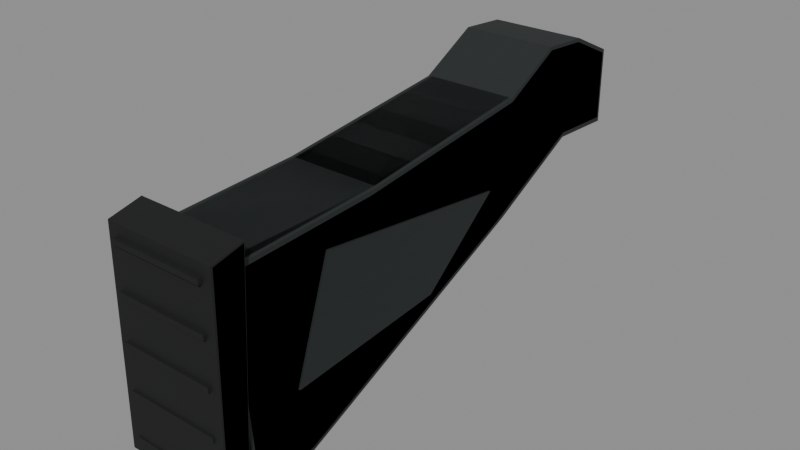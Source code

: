 # Source: mp5_stock.blend  (saved by Blender 5.2.45; exported with 4.5.12 LTS)
import bpy
from mathutils import Matrix  # noqa: F401  (used for matrix-valued properties, if any)

bpy.ops.wm.read_factory_settings(use_empty=True)
scene = bpy.context.scene
scene.name = 'Secondary_mp5_stock'

# ---- images (referenced by path relative to the original .blend; pixels are not part of the script)
import os
ASSET_DIR = os.environ.get("B2B_ASSET_DIR", "")  # directory of the original .blend (textures are referenced by path, not embedded)
HERE = os.path.dirname(os.path.abspath(__file__))  # packed textures are extracted next to this script under _unpacked/

def load_image(name, relpath, width, height, colorspace="sRGB"):
    """Load a texture the original file referenced (path relative to the .blend, or extracted next to this script)."""
    p = next((c for c in (os.path.join(HERE, relpath), os.path.join(ASSET_DIR, relpath)) if relpath and os.path.exists(c)), "")
    if p:
        img = bpy.data.images.load(p, check_existing=True)
        img.name = name
    else:  # same state as the original file: an image datablock whose file is absent (Cycles renders it pink)
        img = bpy.data.images.new(name, width, height)
        img.source = "FILE"
        img.filepath = "//" + (relpath or name)
    img.colorspace_settings.name = colorspace
    return img
img_raid_secondary_polymer_base = load_image('RAID_secondary_polymer_base', '_unpacked/polymer-base.69e68936.png', 256, 256, 'sRGB')
img_raid_secondary_rubber_base = load_image('RAID_secondary_rubber_base', '_unpacked/rubber-base.1dd8799c.png', 256, 256, 'sRGB')

# ---- materials (node trees are filled in below, after node groups)
mat_raid_secondary_original_polymer = bpy.data.materials.new('RAID_Secondary_Original_polymer')
mat_raid_secondary_original_polymer.diffuse_color = (0.115, 0.14, 0.137, 1.0)
mat_raid_secondary_original_rubber = bpy.data.materials.new('RAID_Secondary_Original_rubber')
mat_raid_secondary_original_rubber.diffuse_color = (0.052, 0.064, 0.06, 1.0)

# ---- material node trees
mat_raid_secondary_original_polymer.use_nodes = True; mat_raid_secondary_original_polymer.node_tree.nodes.clear()
_N = mat_raid_secondary_original_polymer.node_tree.nodes; _L = mat_raid_secondary_original_polymer.node_tree.links
n0 = _N.new('ShaderNodeBsdfPrincipled'); n0.name = 'Principled BSDF'; n0.location = (-200, 100)
n0.inputs[2].default_value = 0.68
n0.inputs[10].default_value = 0.005
n1 = _N.new('ShaderNodeOutputMaterial'); n1.name = 'Material Output'; n1.location = (200, 100)
n2 = _N.new('ShaderNodeTexImage'); n2.name = 'Image Texture'; n2.location = (0, 0)
n2.image = img_raid_secondary_polymer_base
_L.new(n0.outputs[0], n1.inputs[0])
_L.new(n2.outputs[0], n0.inputs[0])
n1.is_active_output = True
mat_raid_secondary_original_rubber.use_nodes = True; mat_raid_secondary_original_rubber.node_tree.nodes.clear()
_N = mat_raid_secondary_original_rubber.node_tree.nodes; _L = mat_raid_secondary_original_rubber.node_tree.links
n0 = _N.new('ShaderNodeBsdfPrincipled'); n0.name = 'Principled BSDF'; n0.location = (-200, 100)
n0.inputs[2].default_value = 0.83
n0.inputs[10].default_value = 0.005
n1 = _N.new('ShaderNodeOutputMaterial'); n1.name = 'Material Output'; n1.location = (200, 100)
n2 = _N.new('ShaderNodeTexImage'); n2.name = 'Image Texture'; n2.location = (0, 0)
n2.image = img_raid_secondary_rubber_base
_L.new(n0.outputs[0], n1.inputs[0])
_L.new(n2.outputs[0], n0.inputs[0])
n1.is_active_output = True

# ---- meshes
me_mp5_stock_sculpted_stock = bpy.data.meshes.new('mp5_stock_sculpted_stock')
me_mp5_stock_sculpted_stock.from_pydata([(-0.036, 0.032, -0.18), (-0.039, 0.03257, -0.1781), (-0.036, 0.03629, -0.1773), (-0.039, 0.05114, -0.139), (-0.036, 0.054, -0.14), (-0.039, 0.054, -0.1009), (-0.036, 0.05557, -0.09736), (-0.036, 0.05678, -0.103), (-0.039, 0.02711, -0.05111), (-0.036, 0.03, -0.05), (-0.039, 0.009235, 0.1066), (-0.036, 0.013, 0.1), (-0.039, 0.00449, 0.22), (-0.036, 0.005082, 0.2207), (-0.036, 0.008125, 0.217), (-0.039, -0.02735, 0.2275), (-0.036, -0.034, 0.23), (-0.039, -0.1623, 0.2173), (-0.036, -0.1656, 0.217), (-0.036, -0.163, 0.2202), (-0.039, -0.1555, 0.1686), (-0.036, -0.159, 0.17), (-0.039, -0.0648, -0.03881), (-0.036, -0.065, -0.045), (-0.039, -0.02044, -0.1254), (-0.036, -0.024, -0.125), (-0.039, -0.0233, -0.1782), (-0.036, -0.024, -0.18), (-0.036, -0.02684, -0.177), (0.036, 0.032, -0.18), (0.036, 0.03629, -0.1773), (0.039, 0.03257, -0.1781), (0.036, 0.054, -0.14), (0.039, 0.05114, -0.139), (0.036, 0.05557, -0.09736), (0.039, 0.054, -0.1009), (0.036, 0.05678, -0.103), (0.036, 0.03, -0.05), (0.039, 0.02711, -0.05111), (0.036, 0.013, 0.1), (0.039, 0.009235, 0.1066), (0.036, 0.005082, 0.2207), (0.039, 0.00449, 0.22), (0.036, 0.008125, 0.217), (0.039, -0.02735, 0.2275), (0.036, -0.034, 0.23), (0.036, -0.1656, 0.217), (0.039, -0.1623, 0.2173), (0.036, -0.163, 0.2202), (0.036, -0.159, 0.17), (0.039, -0.1555, 0.1686), (0.036, -0.065, -0.045), (0.039, -0.0648, -0.03881), (0.036, -0.024, -0.125), (0.039, -0.02044, -0.1254), (0.036, -0.024, -0.18), (0.039, -0.0233, -0.1782), (0.036, -0.02684, -0.177), (-0.0406, -0.035, -0.025), (-0.0406, -0.012, 0.15), (-0.0406, -0.102, 0.18), (-0.0406, -0.092, 0.045), (-0.039, -0.035, -0.025), (-0.039, -0.012, 0.15), (-0.039, -0.102, 0.18), (-0.039, -0.092, 0.045), (0.039, -0.035, -0.025), (0.039, -0.012, 0.15), (0.039, -0.102, 0.18), (0.039, -0.092, 0.045), (0.0406, -0.035, -0.025), (0.0406, -0.012, 0.15), (0.0406, -0.102, 0.18), (0.0406, -0.092, 0.045), (-0.01548, -0.0195, -0.19), (0.01548, -0.0195, -0.19), (0.0225, -0.01248, -0.19), (0.0225, 0.01248, -0.19), (0.01548, 0.0195, -0.19), (-0.01548, 0.0195, -0.19), (-0.0225, 0.01248, -0.19), (-0.0225, -0.01248, -0.19), (-0.0185, -0.025, -0.115), (0.0185, -0.025, -0.115), (0.0275, -0.016, -0.115), (0.0275, 0.016, -0.115), (0.0185, 0.025, -0.115), (-0.0185, 0.025, -0.115), (-0.0275, 0.016, -0.115), (-0.0275, -0.016, -0.115)], [], [(0, 1, 2), (5, 6, 7), (12, 13, 14), (17, 18, 19), (26, 27, 28), (29, 30, 31), (34, 35, 36), (41, 42, 43), (46, 47, 48), (55, 56, 57), (2, 30, 29, 0), (1, 3, 4, 2), (30, 32, 33, 31), (3, 5, 7, 4), (6, 34, 36, 7), (32, 36, 35, 33), (5, 8, 9, 6), (34, 37, 38, 35), (8, 10, 11, 9), (37, 39, 40, 38), (10, 12, 14, 11), (13, 41, 43, 14), (39, 43, 42, 40), (12, 15, 16, 13), (41, 45, 44, 42), (15, 17, 19, 16), (18, 46, 48, 19), (45, 48, 47, 44), (17, 20, 21, 18), (46, 49, 50, 47), (20, 22, 23, 21), (49, 51, 52, 50), (22, 24, 25, 23), (51, 53, 54, 52), (24, 26, 28, 25), (27, 55, 57, 28), (53, 57, 56, 54), (0, 27, 26, 1), (31, 56, 55, 29), (27, 0, 29, 55), (2, 4, 32, 30), (26, 3, 1), (4, 7, 36, 32), (24, 5, 3), (26, 24, 3), (6, 9, 37, 34), (24, 8, 5), (9, 11, 39, 37), (22, 10, 8), (24, 22, 8), (11, 14, 43, 39), (17, 12, 10), (20, 17, 10), (22, 20, 10), (13, 16, 45, 41), (17, 15, 12), (16, 19, 48, 45), (18, 21, 49, 46), (21, 23, 51, 49), (23, 25, 53, 51), (25, 28, 57, 53), (31, 33, 56), (33, 35, 54), (33, 54, 56), (35, 38, 54), (38, 40, 52), (38, 52, 54), (40, 42, 47), (40, 47, 50), (40, 50, 52), (42, 44, 47), (58, 59, 63, 62), (59, 60, 64, 63), (60, 61, 65, 64), (61, 58, 62, 65), (61, 60, 59), (63, 64, 65), (61, 59, 58), (62, 63, 65), (66, 67, 71, 70), (67, 68, 72, 71), (68, 69, 73, 72), (69, 66, 70, 73), (69, 68, 67), (71, 72, 73), (69, 67, 66), (70, 71, 73), (74, 75, 83, 82), (75, 76, 84, 83), (76, 77, 85, 84), (77, 78, 86, 85), (78, 79, 87, 86), (79, 80, 88, 87), (80, 81, 89, 88), (81, 74, 82, 89), (81, 80, 79, 78, 77, 76, 75, 74), (82, 83, 84, 85, 86, 87, 88, 89)])
_uv = me_mp5_stock_sculpted_stock.uv_layers.new(name='UVMap')
_uv.uv.foreach_set('vector', [-0.08, 0.07111, -0.08667, 0.07237, -0.08, 0.08064, -0.08667, -0.2243, -0.08, -0.2164, -0.08, -0.2289, -0.08667, 0.4889, -0.08, 0.4904, -0.08, 0.4822, -0.3607, 0.4828, -0.368, 0.4823, -0.3622, 0.4894, -0.08667, -0.3959, -0.08, -0.4, -0.08, -0.3933, 0.08, 0.07111, 0.08, 0.08064, 0.08667, 0.07237, 0.08, -0.2164, 0.08667, -0.2243, 0.08, -0.2289, 0.08, 0.4904, 0.08667, 0.4889, 0.08, 0.4822, -0.368, 0.4823, -0.3607, 0.4828, -0.3622, 0.4894, 0.08, -0.4, 0.08667, -0.3959, 0.08, -0.3933, -0.08, 0.08064, 0.08, 0.08064, 0.08, 0.07111, -0.08, 0.07111, 0.07237, -0.3958, 0.1137, -0.3089, 0.12, -0.3111, 0.08064, -0.394, 0.08064, -0.394, 0.12, -0.3111, 0.1137, -0.3089, 0.07237, -0.3958, -0.08667, -0.3089, -0.08667, -0.2243, -0.08, -0.2289, -0.08, -0.3111, -0.08, -0.2164, 0.08, -0.2164, 0.08, -0.2289, -0.08, -0.2289, 0.08, -0.3111, 0.08, -0.2289, 0.08667, -0.2243, 0.08667, -0.3089, 0.12, -0.2243, 0.06024, -0.1136, 0.06667, -0.1111, 0.1235, -0.2164, 0.1235, -0.2164, 0.06667, -0.1111, 0.06024, -0.1136, 0.12, -0.2243, 0.06024, -0.1136, 0.02052, 0.2368, 0.02889, 0.2222, 0.06667, -0.1111, 0.06667, -0.1111, 0.02889, 0.2222, 0.02052, 0.2368, 0.06024, -0.1136, 0.02052, 0.2368, 0.009978, 0.4889, 0.01806, 0.4822, 0.02889, 0.2222, -0.08, 0.4904, 0.08, 0.4904, 0.08, 0.4822, -0.08, 0.4822, 0.02889, 0.2222, 0.01806, 0.4822, 0.009978, 0.4889, 0.02052, 0.2368, -0.08667, 0.009978, -0.08667, -0.06078, -0.08, -0.07556, -0.08, 0.01129, 0.08, 0.01129, 0.08, -0.07556, 0.08667, -0.06078, 0.08667, 0.009978, -0.06078, 0.5055, -0.3607, 0.4828, -0.3622, 0.4894, -0.07556, 0.5111, -0.08, 0.4823, 0.08, 0.4823, 0.08, 0.4894, -0.08, 0.4894, -0.07556, 0.5111, -0.3622, 0.4894, -0.3607, 0.4828, -0.06078, 0.5055, -0.3607, 0.4828, -0.3455, 0.3746, -0.3533, 0.3778, -0.368, 0.4823, -0.368, 0.4823, -0.3533, 0.3778, -0.3455, 0.3746, -0.3607, 0.4828, -0.08667, 0.3746, -0.08667, -0.08625, -0.08, -0.1, -0.08, 0.3778, 0.08, 0.3778, 0.08, -0.1, 0.08667, -0.08625, 0.08667, 0.3746, -0.144, -0.08625, -0.04543, -0.2786, -0.05333, -0.2778, -0.1444, -0.1, -0.1444, -0.1, -0.05333, -0.2778, -0.04543, -0.2786, -0.144, -0.08625, -0.04543, -0.2786, -0.05178, -0.3959, -0.05964, -0.3933, -0.05333, -0.2778, -0.08, -0.4, 0.08, -0.4, 0.08, -0.3933, -0.08, -0.3933, -0.05333, -0.2778, -0.05964, -0.3933, -0.05178, -0.3959, -0.04543, -0.2786, -0.08, 0.07111, -0.08, -0.05333, -0.08667, -0.05178, -0.08667, 0.07237, 0.08667, 0.07237, 0.08667, -0.05178, 0.08, -0.05333, 0.08, 0.07111, -0.08, -0.05333, -0.08, 0.07111, 0.08, 0.07111, 0.08, -0.05333, -0.08, -0.394, -0.08, -0.3111, 0.08, -0.3111, 0.08, -0.394, -0.05178, -0.3959, 0.1137, -0.3089, 0.07237, -0.3958, -0.08, -0.3111, -0.08, -0.2289, 0.08, -0.2289, 0.08, -0.3111, -0.04543, -0.2786, 0.12, -0.2243, 0.1137, -0.3089, -0.05178, -0.3959, -0.04543, -0.2786, 0.1137, -0.3089, -0.08, -0.2164, -0.08, -0.1111, 0.08, -0.1111, 0.08, -0.2164, -0.04543, -0.2786, 0.06024, -0.1136, 0.12, -0.2243, -0.08, -0.1111, -0.08, 0.2222, 0.08, 0.2222, 0.08, -0.1111, -0.144, -0.08625, 0.02052, 0.2368, 0.06024, -0.1136, -0.04543, -0.2786, -0.144, -0.08625, 0.06024, -0.1136, -0.08, 0.2222, -0.08, 0.4822, 0.08, 0.4822, 0.08, 0.2222, -0.3607, 0.4828, 0.009978, 0.4889, 0.02052, 0.2368, -0.3455, 0.3746, -0.3607, 0.4828, 0.02052, 0.2368, -0.144, -0.08625, -0.3455, 0.3746, 0.02052, 0.2368, -0.08, 0.01129, -0.08, -0.07556, 0.08, -0.07556, 0.08, 0.01129, -0.3607, 0.4828, -0.06078, 0.5055, 0.009978, 0.4889, -0.08, -0.07556, -0.08, -0.3622, 0.08, -0.3622, 0.08, -0.07556, -0.08, 0.4823, -0.08, 0.3778, 0.08, 0.3778, 0.08, 0.4823, -0.08, 0.3778, -0.08, -0.1, 0.08, -0.1, 0.08, 0.3778, -0.08, -0.1, -0.08, -0.2778, 0.08, -0.2778, 0.08, -0.1, -0.08, -0.2778, -0.08, -0.3933, 0.08, -0.3933, 0.08, -0.2778, 0.07237, -0.3958, 0.1137, -0.3089, -0.05178, -0.3959, 0.1137, -0.3089, 0.12, -0.2243, -0.04543, -0.2786, 0.1137, -0.3089, -0.04543, -0.2786, -0.05178, -0.3959, 0.12, -0.2243, 0.06024, -0.1136, -0.04543, -0.2786, 0.06024, -0.1136, 0.02052, 0.2368, -0.144, -0.08625, 0.06024, -0.1136, -0.144, -0.08625, -0.04543, -0.2786, 0.02052, 0.2368, 0.009978, 0.4889, -0.3607, 0.4828, 0.02052, 0.2368, -0.3607, 0.4828, -0.3455, 0.3746, 0.02052, 0.2368, -0.3455, 0.3746, -0.144, -0.08625, 0.009978, 0.4889, -0.06078, 0.5055, -0.3607, 0.4828, -0.001778, -0.05556, -0.001778, 0.3333, 0.001778, 0.3333, 0.001778, -0.05556, -0.001778, -0.02667, -0.001778, -0.2267, 0.001778, -0.2267, 0.001778, -0.02667, -0.001778, 0.4, -0.001778, 0.1, 0.001778, 0.1, 0.001778, 0.4, -0.001778, 0.1, -0.001778, -0.05556, 0.001778, -0.05556, 0.001778, 0.1, -0.2044, 0.1, -0.2267, 0.4, -0.02667, 0.3333, -0.02667, 0.3333, -0.2267, 0.4, -0.2044, 0.1, -0.2044, 0.1, -0.02667, 0.3333, -0.07778, -0.05556, -0.07778, -0.05556, -0.02667, 0.3333, -0.2044, 0.1, -0.001778, -0.05556, -0.001778, 0.3333, 0.001778, 0.3333, 0.001778, -0.05556, -0.001778, -0.02667, -0.001778, -0.2267, 0.001778, -0.2267, 0.001778, -0.02667, -0.001778, 0.4, -0.001778, 0.1, 0.001778, 0.1, 0.001778, 0.4, -0.001778, 0.1, -0.001778, -0.05556, 0.001778, -0.05556, 0.001778, 0.1, -0.2044, 0.1, -0.2267, 0.4, -0.02667, 0.3333, -0.02667, 0.3333, -0.2267, 0.4, -0.2044, 0.1, -0.2044, 0.1, -0.02667, 0.3333, -0.07778, -0.05556, -0.07778, -0.05556, -0.02667, 0.3333, -0.2044, 0.1, 0.0, 0.0, 0.0688, 0.0, 0.08222, 0.1667, 0.0, 0.1667, 0.0688, 0.0, 0.09086, 0.0, 0.1105, 0.1667, 0.08222, 0.1667, 0.09086, 0.0, 0.1463, 0.0, 0.1816, 0.1667, 0.1105, 0.1667, 0.1463, 0.0, 0.1684, 0.0, 0.2099, 0.1667, 0.1816, 0.1667, 0.1684, 0.0, 0.2372, 0.0, 0.2921, 0.1667, 0.2099, 0.1667, 0.2372, 0.0, 0.2593, 0.0, 0.3204, 0.1667, 0.2921, 0.1667, 0.2593, 0.0, 0.3147, 0.0, 0.3915, 0.1667, 0.3204, 0.1667, 0.3147, 0.0, 0.3368, 0.0, 0.4198, 0.1667, 0.3915, 0.1667, -0.05, -0.02773, -0.05, 0.02773, -0.0344, 0.04333, 0.0344, 0.04333, 0.05, 0.02773, 0.05, -0.02773, 0.0344, -0.04333, -0.0344, -0.04333, -0.04111, -0.05556, 0.04111, -0.05556, 0.06111, -0.03556, 0.06111, 0.03556, 0.04111, 0.05556, -0.04111, 0.05556, -0.06111, 0.03556, -0.06111, -0.03556])
me_mp5_stock_sculpted_stock.materials.append(mat_raid_secondary_original_polymer)
me_mp5_stock_sculpted_stock.update()
me_mp5_stock_shoulder_pad = bpy.data.meshes.new('mp5_stock_shoulder_pad')
me_mp5_stock_shoulder_pad.from_pydata([(-0.044, 0.0245, 0.2221), (-0.0455, 0.02435, 0.2225), (-0.044, 0.02566, 0.2235), (-0.0455, 0.0188, 0.2465), (-0.044, 0.0185, 0.248), (-0.044, 0.02034, 0.2465), (-0.0455, -0.147, 0.2495), (-0.044, -0.149, 0.2499), (-0.044, -0.1465, 0.251), (-0.0455, -0.1615, 0.2332), (-0.044, -0.1625, 0.2329), (-0.044, -0.163, 0.2341), (0.044, 0.0245, 0.2221), (0.044, 0.02566, 0.2235), (0.0455, 0.02435, 0.2225), (0.044, 0.0185, 0.248), (0.0455, 0.0188, 0.2465), (0.044, 0.02034, 0.2465), (0.044, -0.149, 0.2499), (0.0455, -0.147, 0.2495), (0.044, -0.1465, 0.251), (0.044, -0.1625, 0.2329), (0.0455, -0.1615, 0.2332), (0.044, -0.163, 0.2341), (-0.03822, -0.139, 0.248), (-0.03822, -0.139, 0.252), (-0.03822, -0.135, 0.252), (-0.03822, -0.135, 0.248), (0.03822, -0.139, 0.248), (0.03822, -0.139, 0.252), (0.03822, -0.135, 0.252), (0.03822, -0.135, 0.248), (-0.03822, -0.1025, 0.248), (-0.03822, -0.1025, 0.252), (-0.03822, -0.0985, 0.252), (-0.03822, -0.0985, 0.248), (0.03822, -0.1025, 0.248), (0.03822, -0.1025, 0.252), (0.03822, -0.0985, 0.252), (0.03822, -0.0985, 0.248), (-0.03822, -0.066, 0.248), (-0.03822, -0.066, 0.252), (-0.03822, -0.062, 0.252), (-0.03822, -0.062, 0.248), (0.03822, -0.066, 0.248), (0.03822, -0.066, 0.252), (0.03822, -0.062, 0.252), (0.03822, -0.062, 0.248), (-0.03822, -0.0295, 0.248), (-0.03822, -0.0295, 0.252), (-0.03822, -0.0255, 0.252), (-0.03822, -0.0255, 0.248), (0.03822, -0.0295, 0.248), (0.03822, -0.0295, 0.252), (0.03822, -0.0255, 0.252), (0.03822, -0.0255, 0.248), (-0.03822, 0.007, 0.248), (-0.03822, 0.007, 0.252), (-0.03822, 0.011, 0.252), (-0.03822, 0.011, 0.248), (0.03822, 0.007, 0.248), (0.03822, 0.007, 0.252), (0.03822, 0.011, 0.252), (0.03822, 0.011, 0.248)], [], [(0, 1, 2), (3, 4, 5), (6, 7, 8), (9, 10, 11), (12, 13, 14), (15, 16, 17), (18, 19, 20), (21, 22, 23), (2, 13, 12, 0), (1, 3, 5, 2), (4, 15, 17, 5), (13, 17, 16, 14), (3, 6, 8, 4), (7, 18, 20, 8), (15, 20, 19, 16), (6, 9, 11, 7), (10, 21, 23, 11), (18, 23, 22, 19), (0, 10, 9, 1), (14, 22, 21, 12), (10, 0, 12, 21), (2, 5, 17, 13), (9, 3, 1), (4, 8, 20, 15), (9, 6, 3), (7, 11, 23, 18), (14, 16, 22), (16, 19, 22), (24, 28, 29, 25), (25, 29, 30, 26), (26, 30, 31, 27), (27, 31, 28, 24), (26, 24, 25), (28, 30, 29), (27, 24, 26), (28, 31, 30), (32, 36, 37, 33), (33, 37, 38, 34), (34, 38, 39, 35), (35, 39, 36, 32), (34, 32, 33), (36, 38, 37), (35, 32, 34), (36, 39, 38), (40, 44, 45, 41), (41, 45, 46, 42), (42, 46, 47, 43), (43, 47, 44, 40), (42, 40, 41), (44, 46, 45), (43, 40, 42), (44, 47, 46), (48, 52, 53, 49), (49, 53, 54, 50), (50, 54, 55, 51), (51, 55, 52, 48), (50, 48, 49), (52, 54, 53), (51, 48, 50), (52, 55, 54), (56, 60, 61, 57), (57, 61, 62, 58), (58, 62, 63, 59), (59, 63, 60, 56), (58, 56, 57), (60, 62, 61), (59, 56, 58), (60, 63, 62)])
_uv = me_mp5_stock_shoulder_pad.uv_layers.new(name='UVMap')
_uv.uv.foreach_set('vector', [-0.09778, 0.4935, -0.1011, 0.4944, -0.09778, 0.4966, -0.1011, 0.04178, -0.09778, 0.04111, -0.09778, 0.04519, -0.1011, -0.3268, -0.09778, -0.3311, -0.09778, -0.3256, -0.1011, 0.5182, -0.09778, 0.5176, -0.09778, 0.5203, 0.09778, 0.4935, 0.09778, 0.4966, 0.1011, 0.4944, 0.09778, 0.04111, 0.1011, 0.04178, 0.09778, 0.04519, 0.09778, -0.3311, 0.1011, -0.3268, 0.09778, -0.3256, 0.09778, 0.5176, 0.1011, 0.5182, 0.09778, 0.5203, -0.09778, 0.4966, 0.09778, 0.4966, 0.09778, 0.4935, -0.09778, 0.4935, 0.05411, 0.4944, 0.04178, 0.5478, 0.04519, 0.5479, 0.05703, 0.4966, -0.09778, 0.04111, 0.09778, 0.04111, 0.09778, 0.04519, -0.09778, 0.04519, 0.05703, 0.4966, 0.04519, 0.5479, 0.04178, 0.5478, 0.05411, 0.4944, 0.04178, 0.5478, -0.3268, 0.5544, -0.3256, 0.5577, 0.04111, 0.5512, -0.09778, -0.3311, 0.09778, -0.3311, 0.09778, -0.3256, -0.09778, -0.3256, 0.04111, 0.5512, -0.3256, 0.5577, -0.3268, 0.5544, 0.04178, 0.5478, -0.3268, 0.5544, -0.3589, 0.5182, -0.3622, 0.5203, -0.3311, 0.5553, -0.09778, 0.5176, 0.09778, 0.5176, 0.09778, 0.5203, -0.09778, 0.5203, -0.3311, 0.5553, -0.3622, 0.5203, -0.3589, 0.5182, -0.3268, 0.5544, -0.09778, 0.05445, -0.09778, -0.3611, -0.1011, -0.3589, -0.1011, 0.05411, 0.1011, 0.05411, 0.1011, -0.3589, 0.09778, -0.3611, 0.09778, 0.05445, -0.09778, -0.3611, -0.09778, 0.05445, 0.09778, 0.05445, 0.09778, -0.3611, -0.09778, 0.4966, -0.09778, 0.5479, 0.09778, 0.5479, 0.09778, 0.4966, -0.3589, 0.5182, 0.04178, 0.5478, 0.05411, 0.4944, -0.09778, 0.04111, -0.09778, -0.3256, 0.09778, -0.3256, 0.09778, 0.04111, -0.3589, 0.5182, -0.3268, 0.5544, 0.04178, 0.5478, -0.09778, 0.5553, -0.09778, 0.5203, 0.09778, 0.5203, 0.09778, 0.5553, 0.05411, 0.4944, 0.04178, 0.5478, -0.3589, 0.5182, 0.04178, 0.5478, -0.3268, 0.5544, -0.3589, 0.5182, -0.08493, 0.5511, 0.08493, 0.5511, 0.08493, 0.56, -0.08493, 0.56, -0.08493, -0.3089, 0.08493, -0.3089, 0.08493, -0.3, -0.08493, -0.3, -0.08493, 0.56, 0.08493, 0.56, 0.08493, 0.5511, -0.08493, 0.5511, -0.08493, -0.3, 0.08493, -0.3, 0.08493, -0.3089, -0.08493, -0.3089, -0.3, 0.56, -0.3089, 0.5511, -0.3089, 0.56, -0.3089, 0.5511, -0.3, 0.56, -0.3089, 0.56, -0.3, 0.5511, -0.3089, 0.5511, -0.3, 0.56, -0.3089, 0.5511, -0.3, 0.5511, -0.3, 0.56, -0.08493, 0.5511, 0.08493, 0.5511, 0.08493, 0.56, -0.08493, 0.56, -0.08493, -0.2278, 0.08493, -0.2278, 0.08493, -0.2189, -0.08493, -0.2189, -0.08493, 0.56, 0.08493, 0.56, 0.08493, 0.5511, -0.08493, 0.5511, -0.08493, -0.2189, 0.08493, -0.2189, 0.08493, -0.2278, -0.08493, -0.2278, -0.2189, 0.56, -0.2278, 0.5511, -0.2278, 0.56, -0.2278, 0.5511, -0.2189, 0.56, -0.2278, 0.56, -0.2189, 0.5511, -0.2278, 0.5511, -0.2189, 0.56, -0.2278, 0.5511, -0.2189, 0.5511, -0.2189, 0.56, -0.08493, 0.5511, 0.08493, 0.5511, 0.08493, 0.56, -0.08493, 0.56, -0.08493, -0.1467, 0.08493, -0.1467, 0.08493, -0.1378, -0.08493, -0.1378, -0.08493, 0.56, 0.08493, 0.56, 0.08493, 0.5511, -0.08493, 0.5511, -0.08493, -0.1378, 0.08493, -0.1378, 0.08493, -0.1467, -0.08493, -0.1467, -0.1378, 0.56, -0.1467, 0.5511, -0.1467, 0.56, -0.1467, 0.5511, -0.1378, 0.56, -0.1467, 0.56, -0.1378, 0.5511, -0.1467, 0.5511, -0.1378, 0.56, -0.1467, 0.5511, -0.1378, 0.5511, -0.1378, 0.56, -0.08493, 0.5511, 0.08493, 0.5511, 0.08493, 0.56, -0.08493, 0.56, -0.08493, -0.06556, 0.08493, -0.06556, 0.08493, -0.05667, -0.08493, -0.05667, -0.08493, 0.56, 0.08493, 0.56, 0.08493, 0.5511, -0.08493, 0.5511, -0.08493, -0.05667, 0.08493, -0.05667, 0.08493, -0.06556, -0.08493, -0.06556, -0.05667, 0.56, -0.06556, 0.5511, -0.06556, 0.56, -0.06556, 0.5511, -0.05667, 0.56, -0.06556, 0.56, -0.05667, 0.5511, -0.06556, 0.5511, -0.05667, 0.56, -0.06556, 0.5511, -0.05667, 0.5511, -0.05667, 0.56, -0.08493, 0.5511, 0.08493, 0.5511, 0.08493, 0.56, -0.08493, 0.56, -0.08493, 0.01556, 0.08493, 0.01556, 0.08493, 0.02444, -0.08493, 0.02444, -0.08493, 0.56, 0.08493, 0.56, 0.08493, 0.5511, -0.08493, 0.5511, -0.08493, 0.02444, 0.08493, 0.02444, 0.08493, 0.01556, -0.08493, 0.01556, 0.02444, 0.56, 0.01556, 0.5511, 0.01556, 0.56, 0.01556, 0.5511, 0.02444, 0.56, 0.01556, 0.56, 0.02444, 0.5511, 0.01556, 0.5511, 0.02444, 0.56, 0.01556, 0.5511, 0.02444, 0.5511, 0.02444, 0.56])
me_mp5_stock_shoulder_pad.materials.append(mat_raid_secondary_original_rubber)
me_mp5_stock_shoulder_pad.update()
me_mp5_stock_sculpted_stock_001 = bpy.data.meshes.new('mp5_stock_sculpted_stock.001')
me_mp5_stock_sculpted_stock_001.from_pydata([(-0.039, 0.035, -0.18), (-0.039, 0.054, -0.14), (-0.039, 0.057, -0.1), (-0.039, 0.03, -0.05), (-0.039, 0.013, 0.1), (-0.039, 0.008, 0.22), (-0.039, -0.034, 0.23), (-0.039, -0.166, 0.22), (-0.039, -0.159, 0.17), (-0.039, -0.065, -0.045), (-0.039, -0.024, -0.125), (-0.039, -0.027, -0.18), (0.039, 0.035, -0.18), (0.039, 0.054, -0.14), (0.039, 0.057, -0.1), (0.039, 0.03, -0.05), (0.039, 0.013, 0.1), (0.039, 0.008, 0.22), (0.039, -0.034, 0.23), (0.039, -0.166, 0.22), (0.039, -0.159, 0.17), (0.039, -0.065, -0.045), (0.039, -0.024, -0.125), (0.039, -0.027, -0.18), (-0.01548, -0.0195, -0.19), (0.01548, -0.0195, -0.19), (0.0225, -0.01248, -0.19), (0.0225, 0.01248, -0.19), (0.01548, 0.0195, -0.19), (-0.01548, 0.0195, -0.19), (-0.0225, 0.01248, -0.19), (-0.0225, -0.01248, -0.19), (-0.0185, -0.025, -0.115), (0.0185, -0.025, -0.115), (0.0275, -0.016, -0.115), (0.0275, 0.016, -0.115), (0.0185, 0.025, -0.115), (-0.0185, 0.025, -0.115), (-0.0275, 0.016, -0.115), (-0.0275, -0.016, -0.115)], [], [(0, 1, 13, 12), (1, 2, 14, 13), (2, 3, 15, 14), (3, 4, 16, 15), (4, 5, 17, 16), (5, 6, 18, 17), (6, 7, 19, 18), (7, 8, 20, 19), (8, 9, 21, 20), (9, 10, 22, 21), (10, 11, 23, 22), (11, 0, 12, 23), (7, 6, 5), (17, 18, 19), (7, 5, 4), (16, 17, 19), (8, 7, 4), (16, 19, 20), (9, 8, 4), (16, 20, 21), (9, 4, 3), (15, 16, 21), (10, 9, 3), (15, 21, 22), (10, 3, 2), (14, 15, 22), (10, 2, 1), (13, 14, 22), (11, 10, 1), (13, 22, 23), (11, 1, 0), (12, 13, 23), (24, 25, 33, 32), (25, 26, 34, 33), (26, 27, 35, 34), (27, 28, 36, 35), (28, 29, 37, 36), (29, 30, 38, 37), (30, 31, 39, 38), (31, 24, 32, 39), (31, 30, 29, 28, 27, 26, 25, 24), (32, 33, 34, 35, 36, 37, 38, 39)])
_uv = me_mp5_stock_sculpted_stock_001.uv_layers.new(name='UVMap')
_uv.uv.foreach_set('vector', [-0.08667, -0.4, -0.08667, -0.3111, 0.08667, -0.3111, 0.08667, -0.4, -0.08667, -0.3111, -0.08667, -0.2222, 0.08667, -0.2222, 0.08667, -0.3111, -0.08667, -0.2222, -0.08667, -0.1111, 0.08667, -0.1111, 0.08667, -0.2222, -0.08667, -0.1111, -0.08667, 0.2222, 0.08667, 0.2222, 0.08667, -0.1111, -0.08667, 0.2222, -0.08667, 0.4889, 0.08667, 0.4889, 0.08667, 0.2222, -0.08667, 0.01778, -0.08667, -0.07556, 0.08667, -0.07556, 0.08667, 0.01778, -0.08667, -0.07556, -0.08667, -0.3689, 0.08667, -0.3689, 0.08667, -0.07556, -0.08667, 0.4889, -0.08667, 0.3778, 0.08667, 0.3778, 0.08667, 0.4889, -0.08667, 0.3778, -0.08667, -0.1, 0.08667, -0.1, 0.08667, 0.3778, -0.08667, -0.1, -0.08667, -0.2778, 0.08667, -0.2778, 0.08667, -0.1, -0.08667, -0.2778, -0.08667, -0.4, 0.08667, -0.4, 0.08667, -0.2778, -0.08667, -0.06, -0.08667, 0.07778, 0.08667, 0.07778, 0.08667, -0.06, -0.3689, 0.4889, -0.07556, 0.5111, 0.01778, 0.4889, 0.01778, 0.4889, -0.07556, 0.5111, -0.3689, 0.4889, -0.3689, 0.4889, 0.01778, 0.4889, 0.02889, 0.2222, 0.02889, 0.2222, 0.01778, 0.4889, -0.3689, 0.4889, -0.3533, 0.3778, -0.3689, 0.4889, 0.02889, 0.2222, 0.02889, 0.2222, -0.3689, 0.4889, -0.3533, 0.3778, -0.1444, -0.1, -0.3533, 0.3778, 0.02889, 0.2222, 0.02889, 0.2222, -0.3533, 0.3778, -0.1444, -0.1, -0.1444, -0.1, 0.02889, 0.2222, 0.06667, -0.1111, 0.06667, -0.1111, 0.02889, 0.2222, -0.1444, -0.1, -0.05333, -0.2778, -0.1444, -0.1, 0.06667, -0.1111, 0.06667, -0.1111, -0.1444, -0.1, -0.05333, -0.2778, -0.05333, -0.2778, 0.06667, -0.1111, 0.1267, -0.2222, 0.1267, -0.2222, 0.06667, -0.1111, -0.05333, -0.2778, -0.05333, -0.2778, 0.1267, -0.2222, 0.12, -0.3111, 0.12, -0.3111, 0.1267, -0.2222, -0.05333, -0.2778, -0.06, -0.4, -0.05333, -0.2778, 0.12, -0.3111, 0.12, -0.3111, -0.05333, -0.2778, -0.06, -0.4, -0.06, -0.4, 0.12, -0.3111, 0.07778, -0.4, 0.07778, -0.4, 0.12, -0.3111, -0.06, -0.4, 0.0, 0.0, 0.0688, 0.0, 0.08222, 0.1667, 0.0, 0.1667, 0.0688, 0.0, 0.09086, 0.0, 0.1105, 0.1667, 0.08222, 0.1667, 0.09086, 0.0, 0.1463, 0.0, 0.1816, 0.1667, 0.1105, 0.1667, 0.1463, 0.0, 0.1684, 0.0, 0.2099, 0.1667, 0.1816, 0.1667, 0.1684, 0.0, 0.2372, 0.0, 0.2921, 0.1667, 0.2099, 0.1667, 0.2372, 0.0, 0.2593, 0.0, 0.3204, 0.1667, 0.2921, 0.1667, 0.2593, 0.0, 0.3147, 0.0, 0.3915, 0.1667, 0.3204, 0.1667, 0.3147, 0.0, 0.3368, 0.0, 0.4198, 0.1667, 0.3915, 0.1667, -0.05, -0.02773, -0.05, 0.02773, -0.0344, 0.04333, 0.0344, 0.04333, 0.05, 0.02773, 0.05, -0.02773, 0.0344, -0.04333, -0.0344, -0.04333, -0.04111, -0.05556, 0.04111, -0.05556, 0.06111, -0.03556, 0.06111, 0.03556, 0.04111, 0.05556, -0.04111, 0.05556, -0.06111, 0.03556, -0.06111, -0.03556])
me_mp5_stock_sculpted_stock_001.materials.append(mat_raid_secondary_original_polymer)
me_mp5_stock_sculpted_stock_001.update()
me_mp5_stock_shoulder_pad_001 = bpy.data.meshes.new('mp5_stock_shoulder_pad.001')
me_mp5_stock_shoulder_pad_001.from_pydata([(-0.0455, 0.026, 0.222), (-0.0455, 0.02, 0.248), (-0.0455, -0.148, 0.251), (-0.0455, -0.164, 0.233), (0.0455, 0.026, 0.222), (0.0455, 0.02, 0.248), (0.0455, -0.148, 0.251), (0.0455, -0.164, 0.233)], [], [(0, 1, 5, 4), (1, 2, 6, 5), (2, 3, 7, 6), (3, 0, 4, 7), (3, 2, 1), (5, 6, 7), (3, 1, 0), (4, 5, 7)])
_uv = me_mp5_stock_shoulder_pad_001.uv_layers.new(name='UVMap')
_uv.uv.foreach_set('vector', [-0.1011, 0.4933, -0.1011, 0.5511, 0.1011, 0.5511, 0.1011, 0.4933, -0.1011, 0.04444, -0.1011, -0.3289, 0.1011, -0.3289, 0.1011, 0.04444, -0.1011, 0.5578, -0.1011, 0.5178, 0.1011, 0.5178, 0.1011, 0.5578, -0.1011, -0.3644, -0.1011, 0.05778, 0.1011, 0.05778, 0.1011, -0.3644, -0.3644, 0.5178, -0.3289, 0.5578, 0.04444, 0.5511, 0.04444, 0.5511, -0.3289, 0.5578, -0.3644, 0.5178, -0.3644, 0.5178, 0.04444, 0.5511, 0.05778, 0.4933, 0.05778, 0.4933, 0.04444, 0.5511, -0.3644, 0.5178])
me_mp5_stock_shoulder_pad_001.materials.append(mat_raid_secondary_original_rubber)
me_mp5_stock_shoulder_pad_001.update()

# ---- objects
ob_stock__mp5_stock_lod0_raid_secondary_original_polymer = bpy.data.objects.new('stock__mp5_stock_LOD0_RAID_Secondary_Original_polymer', me_mp5_stock_sculpted_stock)
ob_stock__mp5_stock_lod0_raid_secondary_original_rubber = bpy.data.objects.new('stock__mp5_stock_LOD0_RAID_Secondary_Original_rubber', me_mp5_stock_shoulder_pad)
ob_stock__mp5_stock_lod1_raid_secondary_original_polymer = bpy.data.objects.new('stock__mp5_stock_LOD1_RAID_Secondary_Original_polymer', me_mp5_stock_sculpted_stock_001)
ob_stock__mp5_stock_lod1_raid_secondary_original_rubber = bpy.data.objects.new('stock__mp5_stock_LOD1_RAID_Secondary_Original_rubber', me_mp5_stock_shoulder_pad_001)

# ---- transforms, parenting, visibility, modifiers, constraints
ob_stock__mp5_stock_lod0_raid_secondary_original_polymer.location = (0.0, 0.0, 0.0)
ob_stock__mp5_stock_lod0_raid_secondary_original_polymer.rotation_euler = (1.571, -0.0, 0.0)
ob_stock__mp5_stock_lod0_raid_secondary_original_rubber.location = (0.0, 0.0, 0.0)
ob_stock__mp5_stock_lod0_raid_secondary_original_rubber.rotation_euler = (1.571, -0.0, 0.0)
ob_stock__mp5_stock_lod1_raid_secondary_original_polymer.location = (0.0, 0.0, 0.0)
ob_stock__mp5_stock_lod1_raid_secondary_original_polymer.rotation_euler = (1.571, -0.0, 0.0)
ob_stock__mp5_stock_lod1_raid_secondary_original_rubber.location = (0.0, 0.0, 0.0)
ob_stock__mp5_stock_lod1_raid_secondary_original_rubber.rotation_euler = (1.571, -0.0, 0.0)

# ---- collection membership
scene.collection.objects.link(ob_stock__mp5_stock_lod0_raid_secondary_original_polymer)
scene.collection.objects.link(ob_stock__mp5_stock_lod0_raid_secondary_original_rubber)
scene.collection.objects.link(ob_stock__mp5_stock_lod1_raid_secondary_original_polymer)
scene.collection.objects.link(ob_stock__mp5_stock_lod1_raid_secondary_original_rubber)

# ---- scene / render settings (as saved in the file)
scene.frame_start = 1; scene.frame_end = 250; scene.frame_set(1)
scene.render.engine = 'BLENDER_EEVEE_NEXT'
scene.render.image_settings.exr_codec = 'NONE'
scene.render.use_bake_clear = False
scene.render.bake_margin = 0
scene.render.bake_bias = 0.0
scene.render.bake_samples = 0
scene.render.simplify_subdivision_render = 0
scene.render.simplify_child_particles_render = 0.0
scene.render.compositor_device = 'GPU'
scene.eevee.use_volume_custom_range = False
scene.eevee.gtao_distance = 0.0
scene.eevee.use_fast_gi = False
scene.eevee.fast_gi_thickness_near = 0.1
scene.eevee.fast_gi_thickness_far = 0.0
scene.eevee.ray_tracing_options.screen_trace_thickness = 0.1
bpy.context.view_layer.update()

# ---- added for rendering (the .blend has no active camera and no usable light): camera, sun + grey world if the file has none
cam_auto = bpy.data.cameras.new('AutoCamera')
cam_auto.lens = 50.0
cam_auto.sensor_width = 36.0
cam_auto.clip_end = 1000.0
ob_auto_camera = bpy.data.objects.new('AutoCamera', cam_auto)
scene.collection.objects.link(ob_auto_camera)
ob_auto_camera.location = (0.465724, -0.589868, 0.318079)
ob_auto_camera.rotation_euler = (1.09748, -7.21219e-08, 0.694738)
scene.camera = ob_auto_camera
light_auto_sun = bpy.data.lights.new('AutoSun', 'SUN')
light_auto_sun.energy = 3.0
light_auto_sun.angle = 0.0523599
ob_auto_sun = bpy.data.objects.new('AutoSun', light_auto_sun)
scene.collection.objects.link(ob_auto_sun)
ob_auto_sun.rotation_euler = (0.872665, 0.174533, 0.523599)
if scene.world is None:
    world_auto = bpy.data.worlds.new('AutoWorld')
    world_auto.color = (0.3, 0.3, 0.3)
    scene.world = world_auto
bpy.context.view_layer.update()
